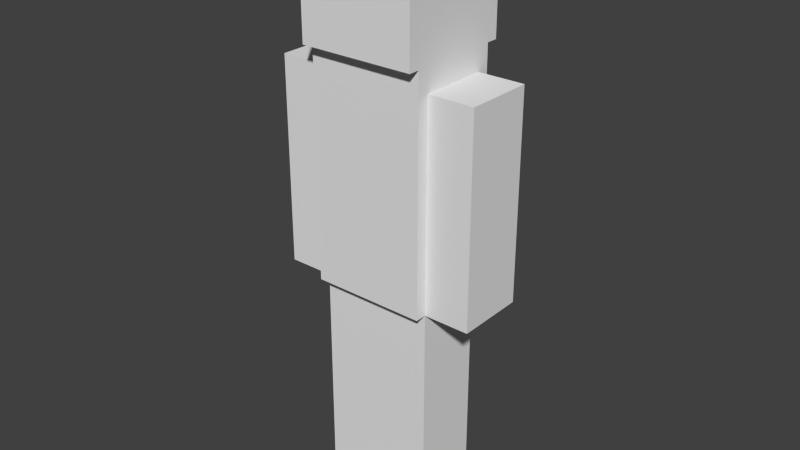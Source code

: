 # Source: my_model_new.blend  (saved by Blender 2.75.0; exported with 4.5.12 LTS)
import bpy
from mathutils import Matrix  # noqa: F401  (used for matrix-valued properties, if any)

bpy.ops.wm.read_factory_settings(use_empty=True)
scene = bpy.context.scene
scene.name = 'Scene'

# ---- collections
col_collection_1 = bpy.data.collections.new('Collection 1'); scene.collection.children.link(col_collection_1)

# ---- world
world_world = bpy.data.worlds.new('World'); scene.world = world_world
world_world.color = (0.05088, 0.05088, 0.05088)
world_world.use_sun_shadow = False
world_world.sun_shadow_jitter_overblur = 0.0
world_world.cycles.sampling_method = 'MANUAL'
world_world.cycles.sample_map_resolution = 256

# ---- meshes
me_cube_004 = bpy.data.meshes.new('Cube.004')
me_cube_004.from_pydata([(-1.0, -8.667, -1.0), (-1.0, -8.667, 1.0), (-1.0, -6.667, -1.0), (-1.0, -6.667, 1.0), (1.0, -8.667, -1.0), (1.0, -8.667, 1.0), (1.0, -6.667, -1.0), (1.0, -6.667, 1.0), (-1.0, -8.667, 0.0), (-1.0, -6.667, 0.0), (1.0, -6.667, 0.0), (1.0, -8.667, 0.0)], [], [(8, 9, 2, 0), (9, 10, 6, 2), (10, 11, 4, 6), (11, 8, 0, 4), (0, 2, 6, 4), (5, 7, 3, 1), (5, 1, 8, 11), (7, 5, 11, 10), (3, 7, 10, 9), (1, 3, 9, 8)])
_uv = me_cube_004.uv_layers.new(name='UVMap')
_uv.uv.foreach_set('vector', [0.0625, 0.1875, 0.0, 0.1875, 0.0, 0.0, 0.0625, 0.0, 0.1875, 0.1875, 0.25, 0.1875, 0.25, 0.0, 0.1875, 0.0, 0.1875, 0.1875, 0.125, 0.1875, 0.125, 0.0, 0.1875, 0.0, 0.0625, 0.1875, 0.125, 0.1875, 0.125, 0.0, 0.0625, 0.0, 0.125, 0.5, 0.125, 0.375, 0.1875, 0.375, 0.1875, 0.5, 0.125, 0.375, 0.125, 0.5, 0.0625, 0.5, 0.0625, 0.375, 0.0625, 0.375, 0.125, 0.375, 0.125, 0.1875, 0.0625, 0.1875, 0.1875, 0.375, 0.125, 0.375, 0.125, 0.1875, 0.1875, 0.1875, 0.1875, 0.375, 0.25, 0.375, 0.25, 0.1875, 0.1875, 0.1875, 0.0625, 0.375, 0.0, 0.375, 0.0, 0.1875, 0.0625, 0.1875])
me_cube_004.use_remesh_preserve_volume = False
me_cube_004.use_remesh_preserve_attributes = False
me_cube_004.use_mirror_vertex_groups = False
me_cube_004.update()
me_cube_003 = bpy.data.meshes.new('Cube.003')
me_cube_003.from_pydata([(-4.6, -1.0, 1.0), (-4.6, -1.0, 2.8), (-4.6, 1.0, 1.0), (-4.6, 1.0, 2.8), (-3.0, -1.0, 1.0), (-3.0, -1.0, 2.8), (-3.0, 1.0, 1.0), (-3.0, 1.0, 2.8), (-4.6, -1.0, 1.9), (-4.6, 1.0, 1.9), (-3.0, 1.0, 1.9), (-3.0, -1.0, 1.9)], [], [(8, 9, 2, 0), (9, 10, 6, 2), (10, 11, 4, 6), (11, 8, 0, 4), (0, 2, 6, 4), (5, 7, 3, 1), (5, 1, 8, 11), (7, 5, 11, 10), (3, 7, 10, 9), (1, 3, 9, 8)])
_uv = me_cube_003.uv_layers.new(name='UVMap')
_uv.uv.foreach_set('vector', [0.6875, 0.1875, 0.625, 0.1875, 0.625, 0.0, 0.6875, 0.0, 0.875, 0.1875, 0.8125, 0.1875, 0.8125, 0.0, 0.875, 0.0, 0.8125, 0.1875, 0.75, 0.1875, 0.75, 0.0, 0.8125, 0.0, 0.75, 0.1875, 0.6875, 0.1875, 0.6875, 0.0, 0.75, 0.0, 0.75, 0.5, 0.75, 0.375, 0.8125, 0.375, 0.8125, 0.5, 0.75, 0.375, 0.75, 0.5, 0.6875, 0.5, 0.6875, 0.375, 0.75, 0.375, 0.6875, 0.375, 0.6875, 0.1875, 0.75, 0.1875, 0.8125, 0.375, 0.75, 0.375, 0.75, 0.1875, 0.8125, 0.1875, 0.875, 0.375, 0.8125, 0.375, 0.8125, 0.1875, 0.875, 0.1875, 0.6875, 0.375, 0.625, 0.375, 0.625, 0.1875, 0.6875, 0.1875])
me_cube_003.use_remesh_preserve_volume = False
me_cube_003.use_remesh_preserve_attributes = False
me_cube_003.use_mirror_vertex_groups = False
me_cube_003.update()
me_cube_002 = bpy.data.meshes.new('Cube.002')
me_cube_002.from_pydata([(1.0, -1.0, 1.0), (1.0, -1.0, 2.8), (1.0, 1.0, 1.0), (1.0, 1.0, 2.8), (2.6, -1.0, 1.0), (2.6, -1.0, 2.8), (2.6, 1.0, 1.0), (2.6, 1.0, 2.8), (1.0, -1.0, 1.9), (1.0, 1.0, 1.9), (2.6, 1.0, 1.9), (2.6, -1.0, 1.9)], [], [(8, 9, 2, 0), (9, 10, 6, 2), (10, 11, 4, 6), (11, 8, 0, 4), (0, 2, 6, 4), (5, 7, 3, 1), (5, 1, 8, 11), (7, 5, 11, 10), (3, 7, 10, 9), (1, 3, 9, 8)])
_uv = me_cube_002.uv_layers.new(name='UVMap')
_uv.uv.foreach_set('vector', [0.6875, 0.1875, 0.625, 0.1875, 0.625, 0.0, 0.6875, 0.0, 0.8125, 0.1875, 0.875, 0.1875, 0.875, 0.0, 0.8125, 0.0, 0.8125, 0.1875, 0.75, 0.1875, 0.75, 0.0, 0.8125, 0.0, 0.6875, 0.1875, 0.75, 0.1875, 0.75, 0.0, 0.6875, 0.0, 0.75, 0.5, 0.75, 0.375, 0.8125, 0.375, 0.8125, 0.5, 0.6875, 0.375, 0.6875, 0.5, 0.75, 0.5, 0.75, 0.375, 0.6875, 0.375, 0.75, 0.375, 0.75, 0.1875, 0.6875, 0.1875, 0.8125, 0.375, 0.75, 0.375, 0.75, 0.1875, 0.8125, 0.1875, 0.8125, 0.375, 0.875, 0.375, 0.875, 0.1875, 0.8125, 0.1875, 0.6875, 0.375, 0.625, 0.375, 0.625, 0.1875, 0.6875, 0.1875])
me_cube_002.use_remesh_preserve_volume = False
me_cube_002.use_remesh_preserve_attributes = False
me_cube_002.use_mirror_vertex_groups = False
me_cube_002.update()
me_cube_001 = bpy.data.meshes.new('Cube.001')
me_cube_001.from_pydata([(1.0, -3.667, 1.0), (1.0, -6.333, 1.0), (-3.0, -6.333, 1.0), (-3.0, -3.667, 1.0), (1.0, -3.667, 3.0), (1.0, -6.333, 3.0), (-3.0, -6.333, 3.0), (-3.0, -3.667, 3.0), (1.0, -3.667, 2.1), (1.0, -6.333, 2.1), (-3.0, -6.333, 2.1), (-3.0, -3.667, 2.1)], [], [(0, 1, 2, 3), (4, 7, 6, 5), (8, 4, 5, 9), (9, 5, 6, 10), (10, 6, 7, 11), (8, 0, 3, 11), (4, 8, 11, 7), (2, 10, 11, 3), (1, 9, 10, 2), (0, 8, 9, 1)])
_uv = me_cube_001.uv_layers.new(name='UVMap')
_uv.uv.foreach_set('vector', [0.4375, 0.375, 0.5625, 0.375, 0.5625, 0.5, 0.4375, 0.5, 0.4375, 0.5, 0.3125, 0.5, 0.3125, 0.375, 0.4375, 0.375, 0.5, 0.1875, 0.5, 0.375, 0.4375, 0.375, 0.4375, 0.1875, 0.4375, 0.1875, 0.4375, 0.375, 0.3125, 0.375, 0.3125, 0.1875, 0.3125, 0.1875, 0.3125, 0.375, 0.25, 0.375, 0.25, 0.1875, 0.5, 0.1875, 0.5, 0.0, 0.625, 0.0, 0.625, 0.1875, 0.5, 0.375, 0.5, 0.1875, 0.625, 0.1875, 0.625, 0.375, 0.3125, 0.0, 0.3125, 0.1875, 0.25, 0.1875, 0.25, 0.0, 0.4375, 0.0, 0.4375, 0.1875, 0.3125, 0.1875, 0.3125, 0.0, 0.5, 0.0, 0.5, 0.1875, 0.4375, 0.1875, 0.4375, 0.0])
me_cube_001.use_remesh_preserve_volume = False
me_cube_001.use_remesh_preserve_attributes = False
me_cube_001.use_mirror_vertex_groups = False
me_cube_001.update()
me_cube_000 = bpy.data.meshes.new('Cube.000')
me_cube_000.from_pydata([(-3.0, -1.667, 3.0), (-3.0, -1.667, 4.0), (-3.0, 1.667, 3.0), (-3.0, 1.667, 4.0), (1.0, -1.667, 3.0), (1.0, -1.667, 4.0), (1.0, 1.667, 3.0), (1.0, 1.667, 4.0)], [], [(1, 3, 2, 0), (3, 7, 6, 2), (7, 5, 4, 6), (5, 1, 0, 4), (0, 2, 6, 4), (5, 7, 3, 1)])
_uv = me_cube_000.uv_layers.new(name='UVMap')
_uv.uv.foreach_set('vector', [0.125, 0.75, 0.0, 0.75, 0.0, 0.5, 0.125, 0.5, 0.5, 0.75, 0.375, 0.75, 0.375, 0.5, 0.5, 0.5, 0.375, 0.75, 0.25, 0.75, 0.25, 0.5, 0.375, 0.5, 0.25, 0.75, 0.125, 0.75, 0.125, 0.5, 0.25, 0.5, 0.25, 1.0, 0.25, 0.75, 0.375, 0.75, 0.375, 1.0, 0.25, 0.75, 0.25, 1.0, 0.125, 1.0, 0.125, 0.75])
me_cube_000.use_remesh_preserve_volume = False
me_cube_000.use_remesh_preserve_attributes = False
me_cube_000.use_mirror_vertex_groups = False
me_cube_000.update()
me_cube_006 = bpy.data.meshes.new('Cube.006')
me_cube_006.from_pydata([(-3.0, -1.0, -1.0), (-3.0, -1.0, 1.0), (-3.0, 1.0, -1.0), (-3.0, 1.0, 1.0), (-1.0, -1.0, -1.0), (-1.0, -1.0, 1.0), (-1.0, 1.0, -1.0), (-1.0, 1.0, 1.0), (-3.0, -1.0, 0.0), (-3.0, 1.0, 0.0), (-1.0, 1.0, 0.0), (-1.0, -1.0, 0.0)], [], [(8, 9, 2, 0), (9, 10, 6, 2), (10, 11, 4, 6), (11, 8, 0, 4), (0, 2, 6, 4), (5, 7, 3, 1), (5, 1, 8, 11), (7, 5, 11, 10), (3, 7, 10, 9), (1, 3, 9, 8)])
_uv = me_cube_006.uv_layers.new(name='UVMap')
_uv.uv.foreach_set('vector', [0.0625, 0.1875, 0.0, 0.1875, 0.0, 0.0, 0.0625, 0.0, 0.25, 0.1875, 0.1875, 0.1875, 0.1875, 0.0, 0.25, 0.0, 0.1875, 0.1875, 0.125, 0.1875, 0.125, 0.0, 0.1875, 0.0, 0.125, 0.1875, 0.0625, 0.1875, 0.0625, 0.0, 0.125, 0.0, 0.125, 0.5, 0.125, 0.375, 0.1875, 0.375, 0.1875, 0.5, 0.125, 0.375, 0.125, 0.5, 0.0625, 0.5, 0.0625, 0.375, 0.125, 0.375, 0.0625, 0.375, 0.0625, 0.1875, 0.125, 0.1875, 0.1875, 0.375, 0.125, 0.375, 0.125, 0.1875, 0.1875, 0.1875, 0.25, 0.375, 0.1875, 0.375, 0.1875, 0.1875, 0.25, 0.1875, 0.0625, 0.375, 0.0, 0.375, 0.0, 0.1875, 0.0625, 0.1875])
me_cube_006.use_remesh_preserve_volume = False
me_cube_006.use_remesh_preserve_attributes = False
me_cube_006.use_mirror_vertex_groups = False
me_cube_006.update()
arm_skeleton = bpy.data.armatures.new('Skeleton')  # bones are not reproduced

# ---- objects
ob_skeleton = bpy.data.objects.new('Skeleton', arm_skeleton)
ob_leg_l = bpy.data.objects.new('Leg.L', me_cube_004)
ob_arm_r = bpy.data.objects.new('Arm.R', me_cube_003)
ob_arm_l = bpy.data.objects.new('Arm.L', me_cube_002)
ob_torso = bpy.data.objects.new('Torso', me_cube_001)
ob_head = bpy.data.objects.new('Head', me_cube_000)
ob_leg_r = bpy.data.objects.new('Leg.R', me_cube_006)

# ---- transforms, parenting, visibility, modifiers, constraints
ob_skeleton.location = (0.0, 0.0, 2.1)
ob_skeleton.show_in_front = True
ob_skeleton.lineart.crease_threshold = 0.0
ob_leg_l.parent = ob_skeleton
ob_leg_l.matrix_parent_inverse = Matrix(((1.0, 0.0, 0.0, -0.0), (0.0, 1.0, 0.0, -0.0), (0.0, 0.0, 1.0, -2.1), (0.0, 0.0, 0.0, 1.0)))
ob_leg_l.location = (0.25, 2.3, 1.0)
ob_leg_l.scale = (0.25, 0.3, 1.0)
ob_leg_l.lineart.crease_threshold = 0.0
_vg = ob_leg_l.vertex_groups.new(name='Bone')
_vg.add([0, 1, 2, 3, 4, 5, 6, 7, 8, 9, 10, 11], 1.0, 'REPLACE')
_vg = ob_leg_l.vertex_groups.new(name='Torso.D')
_vg = ob_leg_l.vertex_groups.new(name='Torso.U')
_vg = ob_leg_l.vertex_groups.new(name='Head')
_vg = ob_leg_l.vertex_groups.new(name='Arm.L.S')
_vg = ob_leg_l.vertex_groups.new(name='Arm.L.H')
_vg = ob_leg_l.vertex_groups.new(name='Arm.R.S')
_vg = ob_leg_l.vertex_groups.new(name='Arm.R.H')
_vg = ob_leg_l.vertex_groups.new(name='Leg.R.U')
_vg = ob_leg_l.vertex_groups.new(name='Leg.R.D')
_vg = ob_leg_l.vertex_groups.new(name='Leg.L.U')
for _i, _w in zip([1, 3, 5, 7, 8, 9, 10, 11], [0.981, 0.9805, 0.9805, 0.981, 0.4905, 0.4903, 0.4905, 0.4903]): _vg.add([_i], _w, 'REPLACE')
_vg = ob_leg_l.vertex_groups.new(name='Leg.L.D')
for _i, _w in zip([0, 2, 4, 6, 8, 9, 10, 11], [0.9805, 0.981, 0.981, 0.9805, 0.4903, 0.4905, 0.4903, 0.4905]): _vg.add([_i], _w, 'REPLACE')
_m = ob_leg_l.modifiers.new('Armature.001', 'ARMATURE')
_m.object = ob_skeleton
_m.use_deform_preserve_volume = True
ob_arm_r.parent = ob_skeleton
ob_arm_r.matrix_parent_inverse = Matrix(((1.0, 0.0, 0.0, -0.0), (0.0, 1.0, 0.0, -0.0), (0.0, 0.0, 1.0, -2.1), (0.0, 0.0, 0.0, 1.0)))
ob_arm_r.location = (0.25, 0.0, 1.0)
ob_arm_r.scale = (0.25, 0.3, 1.0)
ob_arm_r.lineart.crease_threshold = 0.0
_vg = ob_arm_r.vertex_groups.new(name='Bone')
_vg.add([0, 1, 2, 3, 4, 5, 6, 7, 8, 9, 10, 11], 1.0, 'REPLACE')
_vg = ob_arm_r.vertex_groups.new(name='Torso.D')
_vg = ob_arm_r.vertex_groups.new(name='Torso.U')
_vg = ob_arm_r.vertex_groups.new(name='Head')
_vg = ob_arm_r.vertex_groups.new(name='Arm.L.S')
_vg = ob_arm_r.vertex_groups.new(name='Arm.L.H')
_vg = ob_arm_r.vertex_groups.new(name='Arm.R.S')
for _i, _w in zip([1, 3, 5, 7, 8, 9, 10, 11], [0.9793, 0.9795, 0.9795, 0.9793, 0.4896, 0.4897, 0.4896, 0.4897]): _vg.add([_i], _w, 'REPLACE')
_vg = ob_arm_r.vertex_groups.new(name='Arm.R.H')
for _i, _w in zip([0, 2, 4, 6, 8, 9, 10, 11], [0.9795, 0.9793, 0.9793, 0.9795, 0.4897, 0.4896, 0.4897, 0.4896]): _vg.add([_i], _w, 'REPLACE')
_vg = ob_arm_r.vertex_groups.new(name='Leg.R.U')
_vg = ob_arm_r.vertex_groups.new(name='Leg.R.D')
_vg = ob_arm_r.vertex_groups.new(name='Leg.L.U')
_vg = ob_arm_r.vertex_groups.new(name='Leg.L.D')
_m = ob_arm_r.modifiers.new('Armature.001', 'ARMATURE')
_m.object = ob_skeleton
_m.use_deform_preserve_volume = True
ob_arm_l.parent = ob_skeleton
ob_arm_l.matrix_parent_inverse = Matrix(((1.0, 0.0, 0.0, -0.0), (0.0, 1.0, 0.0, -0.0), (0.0, 0.0, 1.0, -2.1), (0.0, 0.0, 0.0, 1.0)))
ob_arm_l.location = (0.25, 0.0, 1.0)
ob_arm_l.scale = (0.25, 0.3, 1.0)
ob_arm_l.lineart.crease_threshold = 0.0
_vg = ob_arm_l.vertex_groups.new(name='Bone')
_vg.add([0, 1, 2, 3, 4, 5, 6, 7, 8, 9, 10, 11], 1.0, 'REPLACE')
_vg = ob_arm_l.vertex_groups.new(name='Torso.D')
_vg = ob_arm_l.vertex_groups.new(name='Torso.U')
_vg = ob_arm_l.vertex_groups.new(name='Head')
_vg = ob_arm_l.vertex_groups.new(name='Arm.L.S')
for _i, _w in zip([1, 3, 5, 7, 8, 9, 10, 11], [0.9793, 0.9795, 0.9795, 0.9793, 0.4896, 0.4897, 0.4896, 0.4897]): _vg.add([_i], _w, 'REPLACE')
_vg = ob_arm_l.vertex_groups.new(name='Arm.L.H')
for _i, _w in zip([0, 2, 4, 6, 8, 9, 10, 11], [0.9795, 0.9793, 0.9793, 0.9795, 0.4897, 0.4896, 0.4897, 0.4896]): _vg.add([_i], _w, 'REPLACE')
_vg = ob_arm_l.vertex_groups.new(name='Arm.R.S')
_vg = ob_arm_l.vertex_groups.new(name='Arm.R.H')
_vg = ob_arm_l.vertex_groups.new(name='Leg.R.U')
_vg = ob_arm_l.vertex_groups.new(name='Leg.R.D')
_vg = ob_arm_l.vertex_groups.new(name='Leg.L.U')
_vg = ob_arm_l.vertex_groups.new(name='Leg.L.D')
_m = ob_arm_l.modifiers.new('Armature.001', 'ARMATURE')
_m.object = ob_skeleton
_m.use_deform_preserve_volume = True
ob_torso.parent = ob_skeleton
ob_torso.matrix_parent_inverse = Matrix(((1.0, 0.0, 0.0, -0.0), (0.0, 1.0, 0.0, -0.0), (0.0, 0.0, 1.0, -2.1), (0.0, 0.0, 0.0, 1.0)))
ob_torso.location = (0.25, 1.5, 1.0)
ob_torso.scale = (0.25, 0.3, 1.0)
ob_torso.lineart.crease_threshold = 0.0
_vg = ob_torso.vertex_groups.new(name='Bone')
_vg = ob_torso.vertex_groups.new(name='Torso.D')
_vg = ob_torso.vertex_groups.new(name='Torso.U')
for _i, _w in zip([0, 1, 2, 3, 4, 5, 6, 7, 8, 9, 10, 11], [0.0, 0.0, 0.0, 0.0, 1.0, 1.0, 1.0, 1.0, 1.0, 1.0, 1.0, 1.0]): _vg.add([_i], _w, 'REPLACE')
_vg = ob_torso.vertex_groups.new(name='Head')
_vg = ob_torso.vertex_groups.new(name='Arm.L.S')
_vg = ob_torso.vertex_groups.new(name='Arm.L.H')
_vg = ob_torso.vertex_groups.new(name='Arm.R.S')
_vg = ob_torso.vertex_groups.new(name='Arm.R.H')
_vg = ob_torso.vertex_groups.new(name='Leg.R.U')
_vg = ob_torso.vertex_groups.new(name='Leg.R.D')
_vg = ob_torso.vertex_groups.new(name='Leg.L.U')
_vg = ob_torso.vertex_groups.new(name='Leg.L.D')
_m = ob_torso.modifiers.new('Armature.001', 'ARMATURE')
_m.object = ob_skeleton
_m.use_deform_preserve_volume = True
ob_head.parent = ob_skeleton
ob_head.matrix_parent_inverse = Matrix(((1.0, 0.0, 0.0, -0.0), (0.0, 1.0, 0.0, -0.0), (0.0, 0.0, 1.0, -2.1), (0.0, 0.0, 0.0, 1.0)))
ob_head.location = (0.25, 0.0, 1.0)
ob_head.scale = (0.25, 0.3, 1.0)
ob_head.lineart.crease_threshold = 0.0
_vg = ob_head.vertex_groups.new(name='Bone')
_vg.add([0, 1, 2, 3, 4, 5, 6, 7], 1.0, 'REPLACE')
_vg = ob_head.vertex_groups.new(name='Torso.D')
_vg = ob_head.vertex_groups.new(name='Torso.U')
_vg = ob_head.vertex_groups.new(name='Head')
_vg.add([0, 1, 2, 3, 4, 5, 6, 7], 1.0, 'REPLACE')
_vg = ob_head.vertex_groups.new(name='Arm.L.S')
_vg = ob_head.vertex_groups.new(name='Arm.L.H')
_vg = ob_head.vertex_groups.new(name='Arm.R.S')
_vg = ob_head.vertex_groups.new(name='Arm.R.H')
_vg = ob_head.vertex_groups.new(name='Leg.R.U')
_vg = ob_head.vertex_groups.new(name='Leg.R.D')
_vg = ob_head.vertex_groups.new(name='Leg.L.U')
_vg = ob_head.vertex_groups.new(name='Leg.L.D')
_m = ob_head.modifiers.new('Armature.001', 'ARMATURE')
_m.object = ob_skeleton
_m.use_deform_preserve_volume = True
ob_leg_r.parent = ob_skeleton
ob_leg_r.matrix_parent_inverse = Matrix(((1.0, 0.0, 0.0, -0.0), (0.0, 1.0, 0.0, -0.0), (0.0, 0.0, 1.0, -2.1), (0.0, 0.0, 0.0, 1.0)))
ob_leg_r.location = (0.25, 0.0, 1.0)
ob_leg_r.scale = (0.25, 0.3, 1.0)
ob_leg_r.lineart.crease_threshold = 0.0
_vg = ob_leg_r.vertex_groups.new(name='Bone')
_vg.add([0, 1, 2, 3, 4, 5, 6, 7, 8, 9, 10, 11], 1.0, 'REPLACE')
_vg = ob_leg_r.vertex_groups.new(name='Torso.D')
_vg = ob_leg_r.vertex_groups.new(name='Torso.U')
_vg = ob_leg_r.vertex_groups.new(name='Head')
_vg = ob_leg_r.vertex_groups.new(name='Arm.L.S')
_vg = ob_leg_r.vertex_groups.new(name='Arm.L.H')
_vg = ob_leg_r.vertex_groups.new(name='Arm.R.S')
_vg = ob_leg_r.vertex_groups.new(name='Arm.R.H')
_vg = ob_leg_r.vertex_groups.new(name='Leg.R.U')
for _i, _w in zip([1, 3, 5, 7, 8, 9, 10, 11], [0.981, 0.9805, 0.9805, 0.981, 0.4905, 0.4903, 0.4905, 0.4903]): _vg.add([_i], _w, 'REPLACE')
_vg = ob_leg_r.vertex_groups.new(name='Leg.R.D')
for _i, _w in zip([0, 2, 4, 6, 8, 9, 10, 11], [0.9805, 0.981, 0.981, 0.9805, 0.4903, 0.4905, 0.4903, 0.4905]): _vg.add([_i], _w, 'REPLACE')
_vg = ob_leg_r.vertex_groups.new(name='Leg.L.U')
_vg = ob_leg_r.vertex_groups.new(name='Leg.L.D')
_m = ob_leg_r.modifiers.new('Armature.001', 'ARMATURE')
_m.object = ob_skeleton
_m.use_deform_preserve_volume = True

# ---- collection membership
col_collection_1.objects.link(ob_skeleton)
col_collection_1.objects.link(ob_leg_l)
col_collection_1.objects.link(ob_arm_r)
col_collection_1.objects.link(ob_arm_l)
col_collection_1.objects.link(ob_torso)
col_collection_1.objects.link(ob_head)
col_collection_1.objects.link(ob_leg_r)

# ---- scene / render settings (as saved in the file)
scene.frame_start = 1; scene.frame_end = 20; scene.frame_set(26)
scene.render.engine = 'BLENDER_EEVEE_NEXT'
scene.render.resolution_percentage = 50
scene.render.dither_intensity = 0.0
scene.cycles.use_denoising = False
scene.cycles.samples = 10
scene.cycles.sampling_pattern = 'TABULATED_SOBOL'
scene.cycles.light_sampling_threshold = 0.0
scene.cycles.use_adaptive_sampling = False
scene.cycles.use_light_tree = False
scene.cycles.blur_glossy = 0.0
scene.cycles.volume_bounces = 1
scene.cycles.pixel_filter_type = 'GAUSSIAN'
scene.cycles.sample_clamp_indirect = 0.0
scene.view_settings.view_transform = 'Standard'
bpy.context.view_layer.update()

# ---- added for rendering (the .blend has no active camera and no usable light): camera, sun
cam_auto = bpy.data.cameras.new('AutoCamera')
cam_auto.lens = 50.0
cam_auto.sensor_width = 36.0
cam_auto.clip_end = 1000.0
ob_auto_camera = bpy.data.objects.new('AutoCamera', cam_auto)
scene.collection.objects.link(ob_auto_camera)
ob_auto_camera.location = (5.00306, -6.00367, 6.50245)
ob_auto_camera.rotation_euler = (1.09748, -7.21219e-08, 0.694738)
scene.camera = ob_auto_camera
light_auto_sun = bpy.data.lights.new('AutoSun', 'SUN')
light_auto_sun.energy = 3.0
light_auto_sun.angle = 0.0523599
ob_auto_sun = bpy.data.objects.new('AutoSun', light_auto_sun)
scene.collection.objects.link(ob_auto_sun)
ob_auto_sun.rotation_euler = (0.872665, 0.174533, 0.523599)
bpy.context.view_layer.update()
